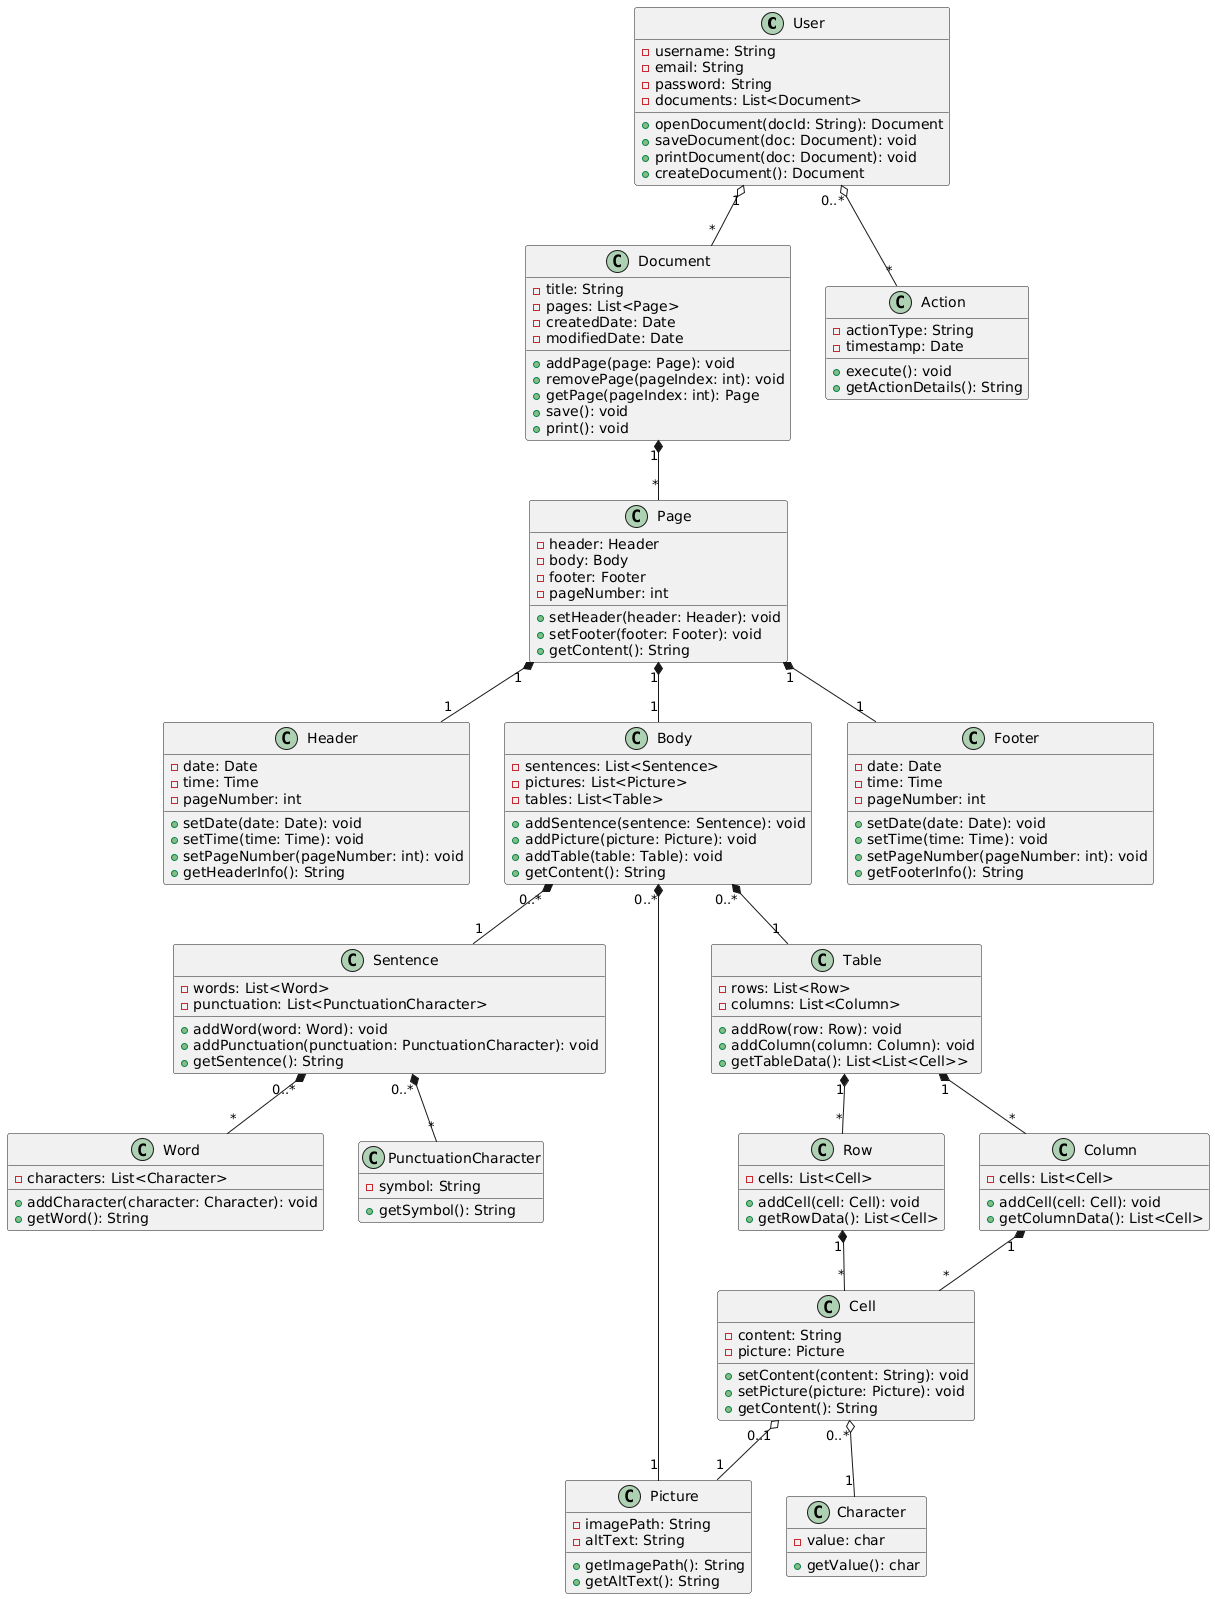

The diagram above was rendered by PlantUML. Its source (embedded in the PNG):
@startuml
class User {
    - username: String
    - email: String
    - password: String
    - documents: List<Document>
    + openDocument(docId: String): Document
    + saveDocument(doc: Document): void
    + printDocument(doc: Document): void
    + createDocument(): Document
}

class Document {
    - title: String
    - pages: List<Page>
    - createdDate: Date
    - modifiedDate: Date
    + addPage(page: Page): void
    + removePage(pageIndex: int): void
    + getPage(pageIndex: int): Page
    + save(): void
    + print(): void
}

class Page {
    - header: Header
    - body: Body
    - footer: Footer
    - pageNumber: int
    + setHeader(header: Header): void
    + setFooter(footer: Footer): void
    + getContent(): String
}

class Header {
    - date: Date
    - time: Time
    - pageNumber: int
    + setDate(date: Date): void
    + setTime(time: Time): void
    + setPageNumber(pageNumber: int): void
    + getHeaderInfo(): String
}

class Body {
    - sentences: List<Sentence>
    - pictures: List<Picture>
    - tables: List<Table>
    + addSentence(sentence: Sentence): void
    + addPicture(picture: Picture): void
    + addTable(table: Table): void
    + getContent(): String
}

class Footer {
    - date: Date
    - time: Time
    - pageNumber: int
    + setDate(date: Date): void
    + setTime(time: Time): void
    + setPageNumber(pageNumber: int): void
    + getFooterInfo(): String
}

class Sentence {
    - words: List<Word>
    - punctuation: List<PunctuationCharacter>
    + addWord(word: Word): void
    + addPunctuation(punctuation: PunctuationCharacter): void
    + getSentence(): String
}

class Word {
    - characters: List<Character>
    + addCharacter(character: Character): void
    + getWord(): String
}

class PunctuationCharacter {
    - symbol: String
    + getSymbol(): String
}

class Picture {
    - imagePath: String
    - altText: String
    + getImagePath(): String
    + getAltText(): String
}

class Table {
    - rows: List<Row>
    - columns: List<Column>
    + addRow(row: Row): void
    + addColumn(column: Column): void
    + getTableData(): List<List<Cell>>
}

class Row {
    - cells: List<Cell>
    + addCell(cell: Cell): void
    + getRowData(): List<Cell>
}

class Column {
    - cells: List<Cell>
    + addCell(cell: Cell): void
    + getColumnData(): List<Cell>
}

class Cell {
    - content: String
    - picture: Picture
    + setContent(content: String): void
    + setPicture(picture: Picture): void
    + getContent(): String
}

class Character {
    - value: char
    + getValue(): char
}

class Action {
    - actionType: String
    - timestamp: Date
    + execute(): void
    + getActionDetails(): String
}

User "1" o-- "*" Document
User "0..*" o-- "*" Action
Document "1" *-- "*" Page
Page "1" *-- "1" Header
Page "1" *-- "1" Body
Page "1" *-- "1" Footer
Body "0..*" *-- "1" Sentence
Body "0..*" *-- "1" Picture
Body "0..*" *-- "1" Table
Table "1" *-- "*" Row
Table "1" *-- "*" Column
Row "1" *-- "*" Cell
Column "1" *-- "*" Cell
Sentence "0..*" *-- "*" Word
Sentence "0..*" *-- "*" PunctuationCharacter
Cell "0..1" o-- "1" Picture
Cell "0..*" o-- "1" Character
@enduml